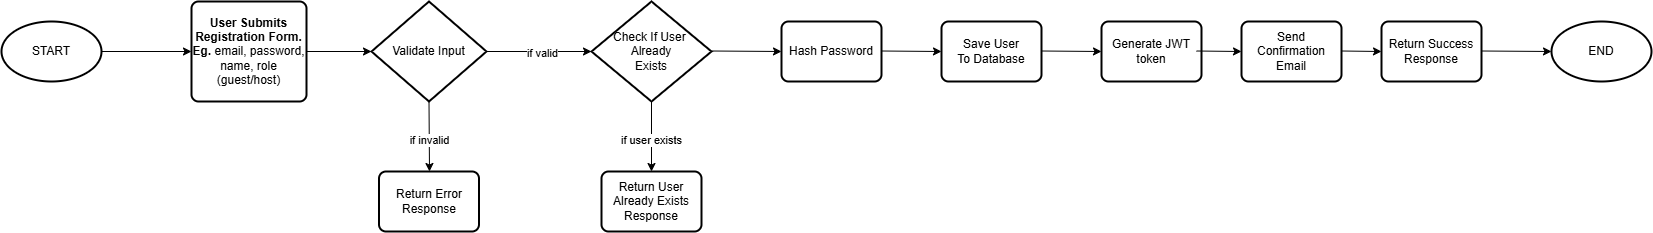

The diagram above was exported from draw.io. Its source (the exported page's mxGraphModel, read from the mxfile embedded in the PNG):
<mxGraphModel dx="3096" dy="1326" grid="1" gridSize="10" guides="1" tooltips="1" connect="1" arrows="1" fold="1" page="1" pageScale="1" pageWidth="850" pageHeight="1100" math="0" shadow="0">
  <root>
    <mxCell id="0" />
    <mxCell id="1" parent="0" />
    <mxCell id="UVMe20AKfR_gGzw-BolC-1" value="START" style="strokeWidth=2;html=1;shape=mxgraph.flowchart.start_1;whiteSpace=wrap;" vertex="1" parent="1">
      <mxGeometry x="-800" y="370" width="100" height="60" as="geometry" />
    </mxCell>
    <mxCell id="UVMe20AKfR_gGzw-BolC-2" value="&lt;p data-end=&quot;897&quot; data-start=&quot;863&quot;&gt;&lt;strong data-end=&quot;897&quot; data-start=&quot;863&quot;&gt;User Submits Registration Form. Eg.&amp;nbsp;&lt;/strong&gt;&lt;span style=&quot;background-color: transparent; color: light-dark(rgb(0, 0, 0), rgb(255, 255, 255));&quot;&gt;email, password, name, role (guest/host)&lt;/span&gt;&lt;/p&gt;" style="rounded=1;whiteSpace=wrap;html=1;absoluteArcSize=1;arcSize=14;strokeWidth=2;" vertex="1" parent="1">
      <mxGeometry x="-610" y="350" width="115" height="100" as="geometry" />
    </mxCell>
    <mxCell id="UVMe20AKfR_gGzw-BolC-3" value="Validate Input" style="strokeWidth=2;html=1;shape=mxgraph.flowchart.decision;whiteSpace=wrap;" vertex="1" parent="1">
      <mxGeometry x="-430" y="350" width="115" height="100" as="geometry" />
    </mxCell>
    <mxCell id="UVMe20AKfR_gGzw-BolC-4" value="" style="endArrow=classic;html=1;rounded=0;exitX=1;exitY=0.5;exitDx=0;exitDy=0;exitPerimeter=0;" edge="1" parent="1" source="UVMe20AKfR_gGzw-BolC-3">
      <mxGeometry width="50" height="50" relative="1" as="geometry">
        <mxPoint x="-430" y="530" as="sourcePoint" />
        <mxPoint x="-210" y="400" as="targetPoint" />
      </mxGeometry>
    </mxCell>
    <mxCell id="UVMe20AKfR_gGzw-BolC-5" value="if valid" style="edgeLabel;html=1;align=center;verticalAlign=middle;resizable=0;points=[];" vertex="1" connectable="0" parent="UVMe20AKfR_gGzw-BolC-4">
      <mxGeometry x="0.0603" y="-1" relative="1" as="geometry">
        <mxPoint as="offset" />
      </mxGeometry>
    </mxCell>
    <mxCell id="UVMe20AKfR_gGzw-BolC-6" value="" style="endArrow=classic;html=1;rounded=0;exitX=0.5;exitY=1;exitDx=0;exitDy=0;exitPerimeter=0;" edge="1" parent="1" source="UVMe20AKfR_gGzw-BolC-3">
      <mxGeometry width="50" height="50" relative="1" as="geometry">
        <mxPoint x="-305" y="410" as="sourcePoint" />
        <mxPoint x="-372" y="520" as="targetPoint" />
      </mxGeometry>
    </mxCell>
    <mxCell id="UVMe20AKfR_gGzw-BolC-7" value="if invalid" style="edgeLabel;html=1;align=center;verticalAlign=middle;resizable=0;points=[];" vertex="1" connectable="0" parent="UVMe20AKfR_gGzw-BolC-6">
      <mxGeometry x="0.0603" y="-1" relative="1" as="geometry">
        <mxPoint as="offset" />
      </mxGeometry>
    </mxCell>
    <mxCell id="UVMe20AKfR_gGzw-BolC-8" value="Return Error Response" style="rounded=1;whiteSpace=wrap;html=1;absoluteArcSize=1;arcSize=14;strokeWidth=2;" vertex="1" parent="1">
      <mxGeometry x="-422.5" y="520" width="100" height="60" as="geometry" />
    </mxCell>
    <mxCell id="UVMe20AKfR_gGzw-BolC-9" value="Check If User&amp;nbsp;&lt;div&gt;Already&lt;/div&gt;&lt;div&gt;Exists&lt;/div&gt;" style="strokeWidth=2;html=1;shape=mxgraph.flowchart.decision;whiteSpace=wrap;" vertex="1" parent="1">
      <mxGeometry x="-210" y="350" width="120" height="100" as="geometry" />
    </mxCell>
    <mxCell id="UVMe20AKfR_gGzw-BolC-10" value="" style="endArrow=classic;html=1;rounded=0;exitX=0.5;exitY=1;exitDx=0;exitDy=0;exitPerimeter=0;" edge="1" parent="1" source="UVMe20AKfR_gGzw-BolC-9">
      <mxGeometry width="50" height="50" relative="1" as="geometry">
        <mxPoint x="-305" y="410" as="sourcePoint" />
        <mxPoint x="-150" y="520" as="targetPoint" />
      </mxGeometry>
    </mxCell>
    <mxCell id="UVMe20AKfR_gGzw-BolC-11" value="if user exists" style="edgeLabel;html=1;align=center;verticalAlign=middle;resizable=0;points=[];" vertex="1" connectable="0" parent="UVMe20AKfR_gGzw-BolC-10">
      <mxGeometry x="0.0603" y="-1" relative="1" as="geometry">
        <mxPoint as="offset" />
      </mxGeometry>
    </mxCell>
    <mxCell id="UVMe20AKfR_gGzw-BolC-12" value="Return User Already Exists Response" style="rounded=1;whiteSpace=wrap;html=1;absoluteArcSize=1;arcSize=14;strokeWidth=2;" vertex="1" parent="1">
      <mxGeometry x="-200" y="520" width="100" height="60" as="geometry" />
    </mxCell>
    <mxCell id="UVMe20AKfR_gGzw-BolC-13" value="Hash Password" style="rounded=1;whiteSpace=wrap;html=1;absoluteArcSize=1;arcSize=14;strokeWidth=2;" vertex="1" parent="1">
      <mxGeometry x="-20" y="370" width="100" height="60" as="geometry" />
    </mxCell>
    <mxCell id="UVMe20AKfR_gGzw-BolC-14" value="Save User&lt;div&gt;To Database&lt;/div&gt;" style="rounded=1;whiteSpace=wrap;html=1;absoluteArcSize=1;arcSize=14;strokeWidth=2;" vertex="1" parent="1">
      <mxGeometry x="140" y="370" width="100" height="60" as="geometry" />
    </mxCell>
    <mxCell id="UVMe20AKfR_gGzw-BolC-15" value="Generate JWT token" style="rounded=1;whiteSpace=wrap;html=1;absoluteArcSize=1;arcSize=14;strokeWidth=2;" vertex="1" parent="1">
      <mxGeometry x="300" y="370" width="100" height="60" as="geometry" />
    </mxCell>
    <mxCell id="UVMe20AKfR_gGzw-BolC-16" value="Send Confirmation Email" style="rounded=1;whiteSpace=wrap;html=1;absoluteArcSize=1;arcSize=14;strokeWidth=2;" vertex="1" parent="1">
      <mxGeometry x="440" y="370" width="100" height="60" as="geometry" />
    </mxCell>
    <mxCell id="UVMe20AKfR_gGzw-BolC-17" value="Return Success Response" style="rounded=1;whiteSpace=wrap;html=1;absoluteArcSize=1;arcSize=14;strokeWidth=2;" vertex="1" parent="1">
      <mxGeometry x="580" y="370" width="100" height="60" as="geometry" />
    </mxCell>
    <mxCell id="UVMe20AKfR_gGzw-BolC-18" value="END" style="strokeWidth=2;html=1;shape=mxgraph.flowchart.start_1;whiteSpace=wrap;" vertex="1" parent="1">
      <mxGeometry x="750" y="370" width="100" height="60" as="geometry" />
    </mxCell>
    <mxCell id="UVMe20AKfR_gGzw-BolC-19" value="" style="endArrow=classic;html=1;rounded=0;exitX=1;exitY=0.5;exitDx=0;exitDy=0;exitPerimeter=0;entryX=0;entryY=0.5;entryDx=0;entryDy=0;" edge="1" parent="1" source="UVMe20AKfR_gGzw-BolC-1" target="UVMe20AKfR_gGzw-BolC-2">
      <mxGeometry width="50" height="50" relative="1" as="geometry">
        <mxPoint x="-600" y="490" as="sourcePoint" />
        <mxPoint x="-550" y="440" as="targetPoint" />
      </mxGeometry>
    </mxCell>
    <mxCell id="UVMe20AKfR_gGzw-BolC-20" value="" style="endArrow=classic;html=1;rounded=0;entryX=0;entryY=0.5;entryDx=0;entryDy=0;entryPerimeter=0;exitX=1;exitY=0.5;exitDx=0;exitDy=0;" edge="1" parent="1" source="UVMe20AKfR_gGzw-BolC-2" target="UVMe20AKfR_gGzw-BolC-3">
      <mxGeometry width="50" height="50" relative="1" as="geometry">
        <mxPoint x="-490" y="400" as="sourcePoint" />
        <mxPoint x="-410" y="399.5" as="targetPoint" />
      </mxGeometry>
    </mxCell>
    <mxCell id="UVMe20AKfR_gGzw-BolC-21" value="" style="endArrow=classic;html=1;rounded=0;entryX=0;entryY=0.5;entryDx=0;entryDy=0;exitX=1;exitY=0.5;exitDx=0;exitDy=0;" edge="1" parent="1" target="UVMe20AKfR_gGzw-BolC-13">
      <mxGeometry width="50" height="50" relative="1" as="geometry">
        <mxPoint x="-90" y="399.5" as="sourcePoint" />
        <mxPoint x="-25" y="399.5" as="targetPoint" />
      </mxGeometry>
    </mxCell>
    <mxCell id="UVMe20AKfR_gGzw-BolC-22" value="" style="endArrow=classic;html=1;rounded=0;exitX=1;exitY=0.5;exitDx=0;exitDy=0;" edge="1" parent="1">
      <mxGeometry width="50" height="50" relative="1" as="geometry">
        <mxPoint x="80" y="399.5" as="sourcePoint" />
        <mxPoint x="140" y="400" as="targetPoint" />
      </mxGeometry>
    </mxCell>
    <mxCell id="UVMe20AKfR_gGzw-BolC-23" value="" style="endArrow=classic;html=1;rounded=0;exitX=1;exitY=0.5;exitDx=0;exitDy=0;" edge="1" parent="1">
      <mxGeometry width="50" height="50" relative="1" as="geometry">
        <mxPoint x="240" y="399.5" as="sourcePoint" />
        <mxPoint x="300" y="400" as="targetPoint" />
      </mxGeometry>
    </mxCell>
    <mxCell id="UVMe20AKfR_gGzw-BolC-24" value="" style="endArrow=classic;html=1;rounded=0;exitX=1;exitY=0.5;exitDx=0;exitDy=0;" edge="1" parent="1">
      <mxGeometry width="50" height="50" relative="1" as="geometry">
        <mxPoint x="395" y="399.5" as="sourcePoint" />
        <mxPoint x="440" y="400" as="targetPoint" />
      </mxGeometry>
    </mxCell>
    <mxCell id="UVMe20AKfR_gGzw-BolC-25" value="" style="endArrow=classic;html=1;rounded=0;exitX=1;exitY=0.5;exitDx=0;exitDy=0;" edge="1" parent="1">
      <mxGeometry width="50" height="50" relative="1" as="geometry">
        <mxPoint x="540" y="399.5" as="sourcePoint" />
        <mxPoint x="580" y="400" as="targetPoint" />
      </mxGeometry>
    </mxCell>
    <mxCell id="UVMe20AKfR_gGzw-BolC-26" value="" style="endArrow=classic;html=1;rounded=0;exitX=1;exitY=0.5;exitDx=0;exitDy=0;entryX=0;entryY=0.5;entryDx=0;entryDy=0;entryPerimeter=0;" edge="1" parent="1" target="UVMe20AKfR_gGzw-BolC-18">
      <mxGeometry width="50" height="50" relative="1" as="geometry">
        <mxPoint x="680" y="399.5" as="sourcePoint" />
        <mxPoint x="720" y="400" as="targetPoint" />
      </mxGeometry>
    </mxCell>
  </root>
</mxGraphModel>